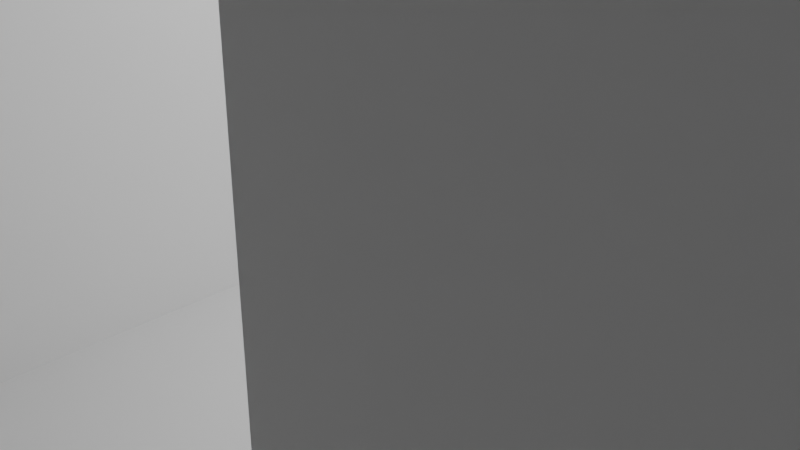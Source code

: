 # Source: Lamashtu_Arena_mesh.blend  (saved by Blender 5.1.30; exported with 4.5.12 LTS)
import bpy
from mathutils import Matrix  # noqa: F401  (used for matrix-valued properties, if any)

bpy.ops.wm.read_factory_settings(use_empty=True)
scene = bpy.context.scene
scene.name = 'Scene'

# ---- collections
col_collection = bpy.data.collections.new('Collection'); scene.collection.children.link(col_collection)

# ---- world
world_world = bpy.data.worlds.new('World'); scene.world = world_world
world_world.use_nodes = True; world_world.node_tree.nodes.clear()
_N = world_world.node_tree.nodes; _L = world_world.node_tree.links
n0 = _N.new('ShaderNodeOutputWorld'); n0.name = 'World Output'; n0.location = (200, 100)
n1 = _N.new('ShaderNodeBackground'); n1.name = 'Background'; n1.location = (-200, 100)
n1.inputs[0].default_value = (0.05088, 0.05088, 0.05088, 1.0)
_L.new(n1.outputs[0], n0.inputs[0])
n0.is_active_output = True
world_world.color = (0.05088, 0.05088, 0.05088)
world_world.sun_shadow_jitter_overblur = 0.0

# ---- cameras
cam_camera = bpy.data.cameras.new('Camera')
cam_camera.clip_end = 100.0
cam_camera.ortho_scale = 7.314

# ---- lights
light_light = bpy.data.lights.new('Light', 'POINT')
light_light.energy = 1000.0
light_light.shadow_soft_size = 0.1

# ---- meshes
me_cube_002 = bpy.data.meshes.new('Cube.002')
me_cube_002.from_pydata([(-1.0, 1.0, -1.0), (-5.0, 1.0, 1.0), (1.0, -1.0, -1.0), (1.0, -1.0, 1.0), (-7.0, 1.0, 1.0), (-1.0, 3.0, -1.0), (-9.0, 1.0, 1.0), (-1.0, 5.0, -1.0), (-11.0, 1.0, 1.0), (-1.0, 7.0, -1.0), (-5.0, 7.0, 1.0), (-1.0, 9.0, -1.0), (-7.0, 7.0, 1.0), (-1.0, 11.0, -1.0), (-1.0, 13.0, -1.0), (-13.0, 1.0, -1.0), (-13.0, 3.0, -1.0), (-13.0, 5.0, -1.0), (-13.0, 7.0, -1.0), (-13.0, 9.0, -1.0), (-13.0, 11.0, -1.0), (-13.0, 13.0, -1.0), (-11.0, 11.0, -1.0), (-9.0, 11.0, -1.0), (-7.0, 11.0, -1.0), (-5.0, 11.0, -1.0), (-3.0, 11.0, -1.0), (-3.0, 9.0, -1.0), (-5.0, 9.0, -1.0), (-7.0, 9.0, -1.0), (-9.0, 9.0, -1.0), (-11.0, 9.0, -1.0), (-9.0, 7.0, 1.0), (-11.0, 7.0, 1.0), (-5.0, 5.0, 1.0), (-7.0, 5.0, 1.0), (-9.0, 5.0, 1.0), (-11.0, 5.0, 1.0), (-11.0, 3.0, 1.0), (-9.0, 3.0, 1.0), (-7.0, 3.0, 1.0), (-5.0, 3.0, 1.0), (-3.0, 3.0, 1.0), (-11.0, 9.0, 1.0), (-9.0, 9.0, 1.0), (-7.0, 9.0, 1.0), (-5.0, 9.0, 1.0), (-3.0, 3.0, -1.0), (-5.0, 3.0, -1.0), (-7.0, 3.0, -1.0), (-9.0, 3.0, -1.0), (-11.0, 3.0, -1.0), (-11.0, 5.0, -1.0), (-9.0, 5.0, -1.0), (-7.0, 5.0, -1.0), (-5.0, 5.0, -1.0), (-3.0, 5.0, -1.0), (-3.0, 9.0, 1.0), (-5.0, 11.0, 1.0), (-7.0, 11.0, 1.0), (-9.0, 11.0, 1.0), (-11.0, 11.0, 1.0), (-11.0, 7.0, -1.0), (-9.0, 7.0, -1.0), (-7.0, 7.0, -1.0), (-5.0, 7.0, -1.0), (-3.0, 7.0, -1.0), (-3.0, 1.0, 1.0), (-3.0, 7.0, 1.0), (-3.0, 5.0, 1.0), (-1.0, 9.0, 1.0), (-1.0, 5.0, 1.0), (-1.0, 7.0, 1.0), (-1.0, 3.0, 1.0), (-1.0, 1.0, 1.0), (-1.0, 11.0, 1.0), (-3.0, 11.0, 1.0), (-11.0, 13.0, -1.0), (-9.0, 13.0, -1.0), (-7.0, 13.0, -1.0), (-5.0, 13.0, -1.0), (-3.0, 13.0, -1.0), (-11.0, 1.0, -1.0), (-9.0, 1.0, -1.0), (-7.0, 1.0, -1.0), (-5.0, 1.0, -1.0), (-3.0, 1.0, -1.0), (-17.0, 11.0, -1.0), (-21.0, 11.0, -1.0), (1.0, 17.0, -1.0), (1.0, 17.0, 1.0), (-1.0, 15.0, -1.0), (-13.0, 15.0, -1.0), (-11.0, 15.0, -1.0), (-9.0, 15.0, -1.0), (-7.0, 15.0, -1.0), (-5.0, 15.0, -1.0), (-3.0, 15.0, -1.0), (-15.0, 13.0, -1.0), (-15.0, 11.0, -1.0), (-15.0, 9.0, -1.0), (-19.0, 11.0, -1.0), (-15.0, 7.0, -1.0), (-15.0, 5.0, -1.0), (-15.0, 3.0, -1.0), (-15.0, 1.0, -1.0), (-19.0, 9.0, -1.0), (-19.0, 7.0, -1.0), (-19.0, 5.0, -1.0), (-19.0, 3.0, -1.0), (-23.0, 11.0, -1.0), (-15.0, 15.0, -1.0), (-23.0, 9.0, -1.0), (-19.0, 15.0, -1.0), (-19.0, 13.0, -1.0), (-19.0, 1.0, -1.0), (-17.0, 13.0, -1.0), (-17.0, 9.0, -1.0), (-17.0, 5.0, -1.0), (-17.0, 7.0, -1.0), (-17.0, 3.0, -1.0), (-17.0, 1.0, -1.0), (-17.0, 15.0, -1.0), (-25.0, -1.0, -1.0), (-23.0, 7.0, -1.0), (-23.0, 5.0, -1.0), (-23.0, 3.0, -1.0), (-23.0, 15.0, -1.0), (-23.0, 13.0, -1.0), (-23.0, 1.0, -1.0), (-21.0, 13.0, -1.0), (-21.0, 9.0, -1.0), (-21.0, 5.0, -1.0), (-21.0, 7.0, -1.0), (-21.0, 3.0, -1.0), (-21.0, 1.0, -1.0), (-21.0, 15.0, -1.0), (-25.0, 17.0, 1.0), (-25.0, -1.0, 1.0), (-25.0, 17.0, -1.0), (-17.0, 15.0, 1.0), (-13.0, 3.0, 1.0), (-21.0, 15.0, 1.0), (-13.0, 5.0, 1.0), (-13.0, 11.0, 1.0), (-1.0, 13.0, 1.0), (-9.0, 13.0, 1.0), (-5.0, 13.0, 1.0), (-17.0, 3.0, 1.0), (-17.0, 5.0, 1.0), (-17.0, 11.0, 1.0), (-21.0, 3.0, 1.0), (-11.0, 13.0, 1.0), (-23.0, 13.0, 1.0), (-19.0, 13.0, 1.0), (-15.0, 13.0, 1.0), (-3.0, 15.0, 1.0), (-7.0, 13.0, 1.0), (-5.0, 15.0, 1.0), (-13.0, 15.0, 1.0), (-3.0, 13.0, 1.0), (-13.0, 13.0, 1.0), (-7.0, 15.0, 1.0), (-21.0, 5.0, 1.0), (-21.0, 11.0, 1.0), (-13.0, 1.0, 1.0), (-15.0, 15.0, 1.0), (-15.0, 3.0, 1.0), (-15.0, 5.0, 1.0), (-13.0, 7.0, 1.0), (-15.0, 7.0, 1.0), (-15.0, 11.0, 1.0), (-13.0, 9.0, 1.0), (-15.0, 9.0, 1.0), (-15.0, 1.0, 1.0), (-1.0, 15.0, 1.0), (-9.0, 15.0, 1.0), (-11.0, 15.0, 1.0), (-21.0, 13.0, 1.0), (-17.0, 13.0, 1.0), (-19.0, 11.0, 1.0), (-19.0, 5.0, 1.0), (-19.0, 3.0, 1.0), (-23.0, 11.0, 1.0), (-19.0, 15.0, 1.0), (-17.0, 1.0, 1.0), (-17.0, 7.0, 1.0), (-17.0, 9.0, 1.0), (-19.0, 7.0, 1.0), (-23.0, 5.0, 1.0), (-19.0, 1.0, 1.0), (-23.0, 3.0, 1.0), (-23.0, 15.0, 1.0), (-19.0, 9.0, 1.0), (-21.0, 1.0, 1.0), (-21.0, 7.0, 1.0), (-21.0, 9.0, 1.0), (-23.0, 7.0, 1.0), (-23.0, 1.0, 1.0), (-23.0, 9.0, 1.0)], [], [(3, 90, 89, 2), (138, 123, 139, 137), (78, 94, 176, 146), (157, 162, 95, 79), (80, 96, 158, 147), (45, 59, 24, 29), (28, 25, 58, 46), (35, 12, 64, 54), (55, 65, 10, 34), (89, 90, 137, 139), (2, 123, 138, 3), (1, 85, 48, 41), (84, 49, 40, 4), (74, 0, 5, 73), (86, 67, 42, 47), (66, 56, 69, 68), (72, 71, 7, 9), (26, 27, 57, 76), (75, 70, 11, 13), (145, 14, 91, 175), (81, 160, 156, 97), (80, 147, 157, 79), (78, 146, 152, 77), (155, 98, 21, 161), (116, 179, 154, 114), (130, 178, 153, 128), (136, 127, 192, 142), (122, 113, 184, 140), (166, 159, 92, 111), (94, 93, 177, 176), (96, 95, 162, 158), (97, 156, 175, 91), (81, 14, 145, 160), (27, 11, 70, 57), (25, 24, 59, 58), (29, 28, 46, 45), (26, 76, 75, 13), (23, 22, 61, 60), (31, 30, 44, 43), (173, 100, 19, 172), (171, 144, 20, 99), (101, 180, 150, 87), (117, 187, 193, 106), (110, 183, 164, 88), (131, 196, 199, 112), (133, 124, 197, 195), (132, 163, 189, 125), (119, 107, 188, 186), (118, 149, 181, 108), (170, 169, 18, 102), (168, 103, 17, 143), (33, 32, 63, 62), (37, 52, 53, 36), (12, 10, 65, 64), (35, 54, 55, 34), (56, 7, 71, 69), (66, 68, 72, 9), (47, 42, 73, 5), (74, 67, 86, 0), (41, 48, 49, 40), (4, 84, 85, 1), (39, 50, 51, 38), (8, 82, 83, 6), (167, 141, 16, 104), (174, 105, 15, 165), (120, 109, 182, 148), (121, 185, 190, 115), (134, 126, 191, 151), (135, 194, 198, 129), (152, 177, 93, 77), (60, 44, 30, 23), (22, 31, 43, 61), (33, 62, 52, 37), (63, 32, 36, 53), (50, 39, 6, 83), (38, 51, 82, 8), (141, 165, 15, 16), (104, 105, 174, 167), (169, 143, 17, 18), (102, 103, 168, 170), (172, 19, 20, 144), (100, 173, 171, 99), (161, 21, 92, 159), (98, 155, 166, 111), (116, 122, 140, 179), (154, 184, 113, 114), (87, 150, 187, 117), (180, 101, 106, 193), (188, 107, 108, 181), (119, 186, 149, 118), (120, 148, 185, 121), (182, 109, 115, 190), (134, 151, 194, 135), (191, 126, 129, 198), (197, 124, 125, 189), (183, 110, 112, 199), (153, 192, 127, 128), (130, 136, 142, 178), (88, 164, 196, 131), (133, 195, 163, 132), (2, 89, 139, 123)])
_uv = me_cube_002.uv_layers.new(name='UVMap')
_uv.uv.foreach_set('vector', [0.0, 0.0, 0.0, 0.0, 0.0, 0.0, 0.0, 0.0, 0.0, 0.0, 0.0, 0.0, 0.0, 0.0, 0.0, 0.0, 0.0, 0.0, 0.0, 0.0, 0.0, 0.0, 0.0, 0.0, 0.0, 0.0, 0.0, 0.0, 0.0, 0.0, 0.0, 0.0, 0.0, 0.0, 0.0, 0.0, 0.0, 0.0, 0.0, 0.0, 0.0, 0.0, 0.0, 0.0, 0.0, 0.0, 0.0, 0.0, 0.0, 0.0, 0.0, 0.0, 0.0, 0.0, 0.0, 0.0, 0.0, 0.0, 0.0, 0.0, 0.0, 0.0, 0.0, 0.0, 0.0, 0.0, 0.0, 0.0, 0.0, 0.0, 0.0, 0.0, 0.0, 0.0, 0.0, 0.0, 0.0, 0.0, 0.0, 0.0, 0.0, 0.0, 0.0, 0.0, 0.0, 0.0, 0.0, 0.0, 0.0, 0.0, 0.0, 0.0, 0.0, 0.0, 0.0, 0.0, 0.0, 0.0, 0.0, 0.0, 0.0, 0.0, 0.0, 0.0, 0.0, 0.0, 0.0, 0.0, 0.0, 0.0, 0.0, 0.0, 0.0, 0.0, 0.0, 0.0, 0.0, 0.0, 0.0, 0.0, 0.0, 0.0, 0.0, 0.0, 0.0, 0.0, 0.0, 0.0, 0.0, 0.0, 0.0, 0.0, 0.0, 0.0, 0.0, 0.0, 0.0, 0.0, 0.0, 0.0, 0.0, 0.0, 0.0, 0.0, 0.0, 0.0, 0.0, 0.0, 0.0, 0.0, 0.0, 0.0, 0.0, 0.0, 0.0, 0.0, 0.0, 0.0, 0.0, 0.0, 0.0, 0.0, 0.0, 0.0, 0.0, 0.0, 0.0, 0.0, 0.0, 0.0, 0.0, 0.0, 0.0, 0.0, 0.0, 0.0, 0.0, 0.0, 0.0, 0.0, 0.0, 0.0, 0.0, 0.0, 0.0, 0.0, 0.0, 0.0, 0.0, 0.0, 0.0, 0.0, 0.0, 0.0, 0.0, 0.0, 0.0, 0.0, 0.0, 0.0, 0.0, 0.0, 0.0, 0.0, 0.0, 0.0, 0.0, 0.0, 0.0, 0.0, 0.0, 0.0, 0.0, 0.0, 0.0, 0.0, 0.0, 0.0, 0.0, 0.0, 0.0, 0.0, 0.0, 0.0, 0.0, 0.0, 0.0, 0.0, 0.0, 0.0, 0.0, 0.0, 0.0, 0.0, 0.0, 0.0, 0.0, 0.0, 0.0, 0.0, 0.0, 0.0, 0.0, 0.0, 0.0, 0.0, 0.0, 0.0, 0.0, 0.0, 0.0, 0.0, 0.0, 0.0, 0.0, 0.0, 0.0, 0.0, 0.0, 0.0, 0.0, 0.0, 0.0, 0.0, 0.0, 0.0, 0.0, 0.0, 0.0, 0.0, 0.0, 0.0, 0.0, 0.0, 0.0, 0.0, 0.0, 0.0, 0.0, 0.0, 0.0, 0.0, 0.0, 0.0, 0.0, 0.0, 0.0, 0.0, 0.0, 0.0, 0.0, 0.0, 0.0, 0.0, 0.0, 0.0, 0.0, 0.0, 0.0, 0.0, 0.0, 0.0, 0.0, 0.0, 0.0, 0.0, 0.0, 0.0, 0.0, 0.0, 0.0, 0.0, 0.0, 0.0, 0.0, 0.0, 0.0, 0.0, 0.0, 0.0, 0.0, 0.0, 0.0, 0.0, 0.0, 0.0, 0.0, 0.0, 0.0, 0.0, 0.0, 0.0, 0.0, 0.0, 0.0, 0.0, 0.0, 0.0, 0.0, 0.0, 0.0, 0.0, 0.0, 0.0, 0.0, 0.0, 0.0, 0.0, 0.0, 0.0, 0.0, 0.0, 0.0, 0.0, 0.0, 0.0, 0.0, 0.0, 0.0, 0.0, 0.0, 0.0, 0.0, 0.0, 0.0, 0.0, 0.0, 0.0, 0.0, 0.0, 0.0, 0.0, 0.0, 0.0, 0.0, 0.0, 0.0, 0.0, 0.0, 0.0, 0.0, 0.0, 0.0, 0.0, 0.0, 0.0, 0.0, 0.0, 0.0, 0.0, 0.0, 0.0, 0.0, 0.0, 0.0, 0.0, 0.0, 0.0, 0.0, 0.0, 0.0, 0.0, 0.0, 0.0, 0.0, 0.0, 0.0, 0.0, 0.0, 0.0, 0.0, 0.0, 0.0, 0.0, 0.0, 0.0, 0.0, 0.0, 0.0, 0.0, 0.0, 0.0, 0.0, 0.0, 0.0, 0.0, 0.0, 0.0, 0.0, 0.0, 0.0, 0.0, 0.0, 0.0, 0.0, 0.0, 0.0, 0.0, 0.0, 0.0, 0.0, 0.0, 0.0, 0.0, 0.0, 0.0, 0.0, 0.0, 0.0, 0.0, 0.0, 0.0, 0.0, 0.0, 0.0, 0.0, 0.0, 0.0, 0.0, 0.0, 0.0, 0.0, 0.0, 0.0, 0.0, 0.0, 0.0, 0.0, 0.0, 0.0, 0.0, 0.0, 0.0, 0.0, 0.0, 0.0, 0.0, 0.0, 0.0, 0.0, 0.0, 0.0, 0.0, 0.0, 0.0, 0.0, 0.0, 0.0, 0.0, 0.0, 0.0, 0.0, 0.0, 0.0, 0.0, 0.0, 0.0, 0.0, 0.0, 0.0, 0.0, 0.0, 0.0, 0.0, 0.0, 0.0, 0.0, 0.0, 0.0, 0.0, 0.0, 0.0, 0.0, 0.0, 0.0, 0.0, 0.0, 0.0, 0.0, 0.0, 0.0, 0.0, 0.0, 0.0, 0.0, 0.0, 0.0, 0.0, 0.0, 0.0, 0.0, 0.0, 0.0, 0.0, 0.0, 0.0, 0.0, 0.0, 0.0, 0.0, 0.0, 0.0, 0.0, 0.0, 0.0, 0.0, 0.0, 0.0, 0.0, 0.0, 0.0, 0.0, 0.0, 0.0, 0.0, 0.0, 0.0, 0.0, 0.0, 0.0, 0.0, 0.0, 0.0, 0.0, 0.0, 0.0, 0.0, 0.0, 0.0, 0.0, 0.0, 0.0, 0.0, 0.0, 0.0, 0.0, 0.0, 0.0, 0.0, 0.0, 0.0, 0.0, 0.0, 0.0, 0.0, 0.0, 0.0, 0.0, 0.0, 0.0, 0.0, 0.0, 0.0, 0.0, 0.0, 0.0, 0.0, 0.0, 0.0, 0.0, 0.0, 0.0, 0.0, 0.0, 0.0, 0.0, 0.0, 0.0, 0.0, 0.0, 0.0, 0.0, 0.0, 0.0, 0.0, 0.0, 0.0, 0.0, 0.0, 0.0, 0.0, 0.0, 0.0, 0.0, 0.0, 0.0, 0.0, 0.0, 0.0, 0.0, 0.0, 0.0, 0.0, 0.0, 0.0, 0.0, 0.0, 0.0, 0.0, 0.0, 0.0, 0.0, 0.0, 0.0, 0.0, 0.0, 0.0, 0.0, 0.0, 0.0, 0.0, 0.0, 0.0, 0.0, 0.0, 0.0, 0.0, 0.0, 0.0, 0.0, 0.0, 0.0, 0.0, 0.0, 0.0, 0.0, 0.0, 0.0, 0.0, 0.0, 0.0, 0.0, 0.0, 0.0, 0.0, 0.0, 0.0, 0.0, 0.0, 0.0, 0.0, 0.0, 0.0, 0.0, 0.0, 0.0, 0.0, 0.0, 0.0, 0.0, 0.0, 0.0, 0.0, 0.0, 0.0, 0.0, 0.0, 0.0, 0.0, 0.0, 0.0, 0.0, 0.0, 0.0, 0.0, 0.0, 0.0, 0.0, 0.0, 0.0, 0.0, 0.0, 0.0, 0.0, 0.0, 0.0, 0.0, 0.0, 0.0, 0.0, 0.0, 0.0, 0.0, 0.0, 0.0, 0.0, 0.0, 0.0, 0.0, 0.0, 0.0, 0.0, 0.0, 0.0, 0.0, 0.0, 0.0, 0.0, 0.0, 0.0, 0.0, 0.0, 0.0, 0.0, 0.0, 0.0, 0.0, 0.0, 0.0, 0.0, 0.0, 0.0, 0.0, 0.0, 0.0, 0.0, 0.0, 0.0, 0.0, 0.0, 0.0, 0.0, 0.0, 0.0, 0.0, 0.0, 0.0, 0.0, 0.0, 0.0, 0.0, 0.0, 0.0, 0.0, 0.0, 0.0, 0.0, 0.0, 0.0, 0.0, 0.0, 0.0, 0.0, 0.0, 0.0, 0.0, 0.0, 0.0, 0.0, 0.0, 0.0, 0.0, 0.0, 0.0, 0.0, 0.0, 0.0, 0.0, 0.0, 0.0, 0.0, 0.0, 0.0, 0.0, 0.0, 0.0, 0.0, 0.0])
me_cube_002.materials.append(None)
me_cube_002.materials.append(None)
me_cube_002.materials.append(None)
me_cube_002.update()

# ---- objects
ob_light = bpy.data.objects.new('Light', light_light)
ob_camera = bpy.data.objects.new('Camera', cam_camera)
ob_cube = bpy.data.objects.new('Cube', me_cube_002)

# ---- transforms, parenting, visibility, modifiers, constraints
ob_light.location = (4.076, 1.005, 5.904)
ob_light.rotation_euler = (0.6503, 0.05522, 1.866)
ob_light.lock_rotations_4d = False
ob_light.empty_display_type = 'ARROWS'
ob_light.color = (0.0, 0.0, 0.0, 0.0)
ob_light.lineart.crease_threshold = 0.0
ob_camera.location = (7.359, -6.926, 4.958)
ob_camera.rotation_euler = (1.109, 0.0, 0.8149)
ob_camera.lock_rotations_4d = False
ob_camera.empty_display_type = 'ARROWS'
ob_camera.color = (0.0, 0.0, 0.0, 0.0)
ob_camera.display_type = 'WIRE'
ob_camera.lineart.crease_threshold = 0.0
ob_cube.location = (3.0, 39.0, 4.0)
ob_cube.rotation_euler = (0.0, -0.0, -3.142)
ob_cube.scale = (3.0, 3.0, 4.0)

# ---- collection membership
col_collection.objects.link(ob_light)
col_collection.objects.link(ob_camera)
col_collection.objects.link(ob_cube)

# ---- scene / render settings (as saved in the file)
scene.camera = ob_camera
scene.frame_start = 1; scene.frame_end = 250; scene.frame_set(1)
scene.render.engine = 'BLENDER_EEVEE_NEXT'
scene.render.bake_bias = 0.0
scene.render.bake_samples = 0
scene.cycles.sampling_pattern = 'TABULATED_SOBOL'
scene.eevee.use_volume_custom_range = False
bpy.context.view_layer.update()
